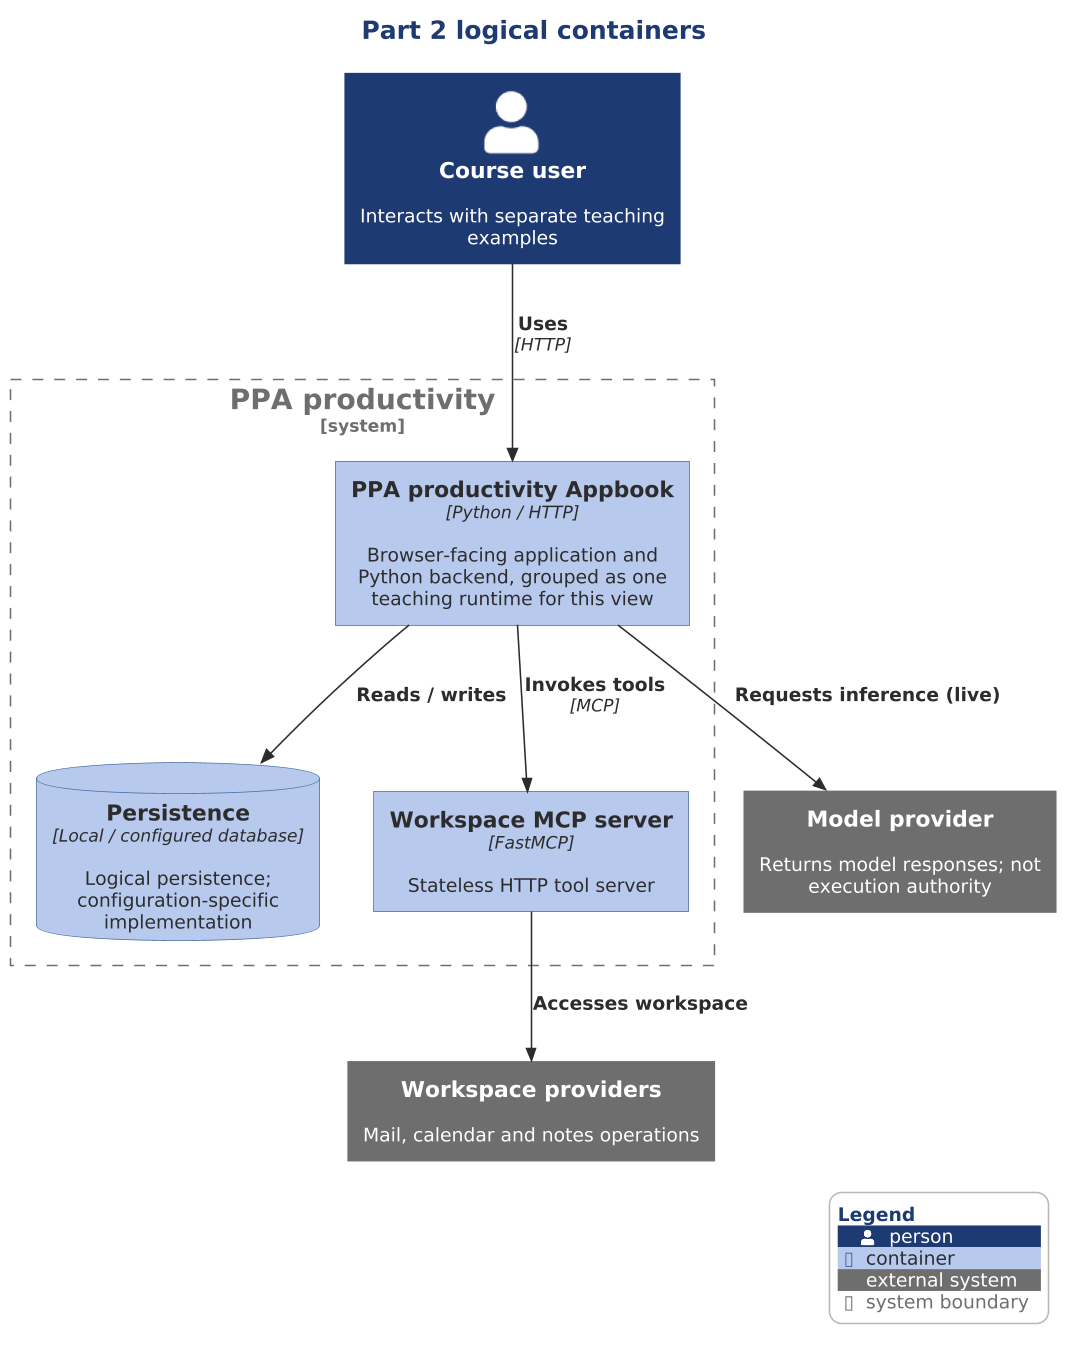

The diagram above was rendered by PlantUML. Its source (embedded in the PNG):
@startuml

scale 1.5625



!include ../../../../../../../tooling/styles/plantuml/c4/container-diagram-style.iuml
title Part 2 logical containers
Person(learner, "Course user", "Interacts with separate teaching examples")
System_Ext(model, "Model provider", "Returns model responses; not execution authority")
System_Ext(workspace, "Workspace providers", "Mail, calendar and notes operations")
System_Boundary(p2, "PPA productivity") {
Container(p2_app, "PPA productivity Appbook", "Python / HTTP", "Browser-facing application and Python backend, grouped as one teaching runtime for this view")
ContainerDb(p2_store, "Persistence", "Local / configured database", "Logical persistence; configuration-specific implementation")
Container(mcp, "Workspace MCP server", "FastMCP", "Stateless HTTP tool server")
}
Rel(learner, p2_app, "Uses", "HTTP")
Rel(p2_app, p2_store, "Reads / writes")
Rel(p2_app, model, "Requests inference (live)")
Rel(p2_app, mcp, "Invokes tools", "MCP")
Rel(mcp, workspace, "Accesses workspace")
SHOW_LEGEND()
@enduml